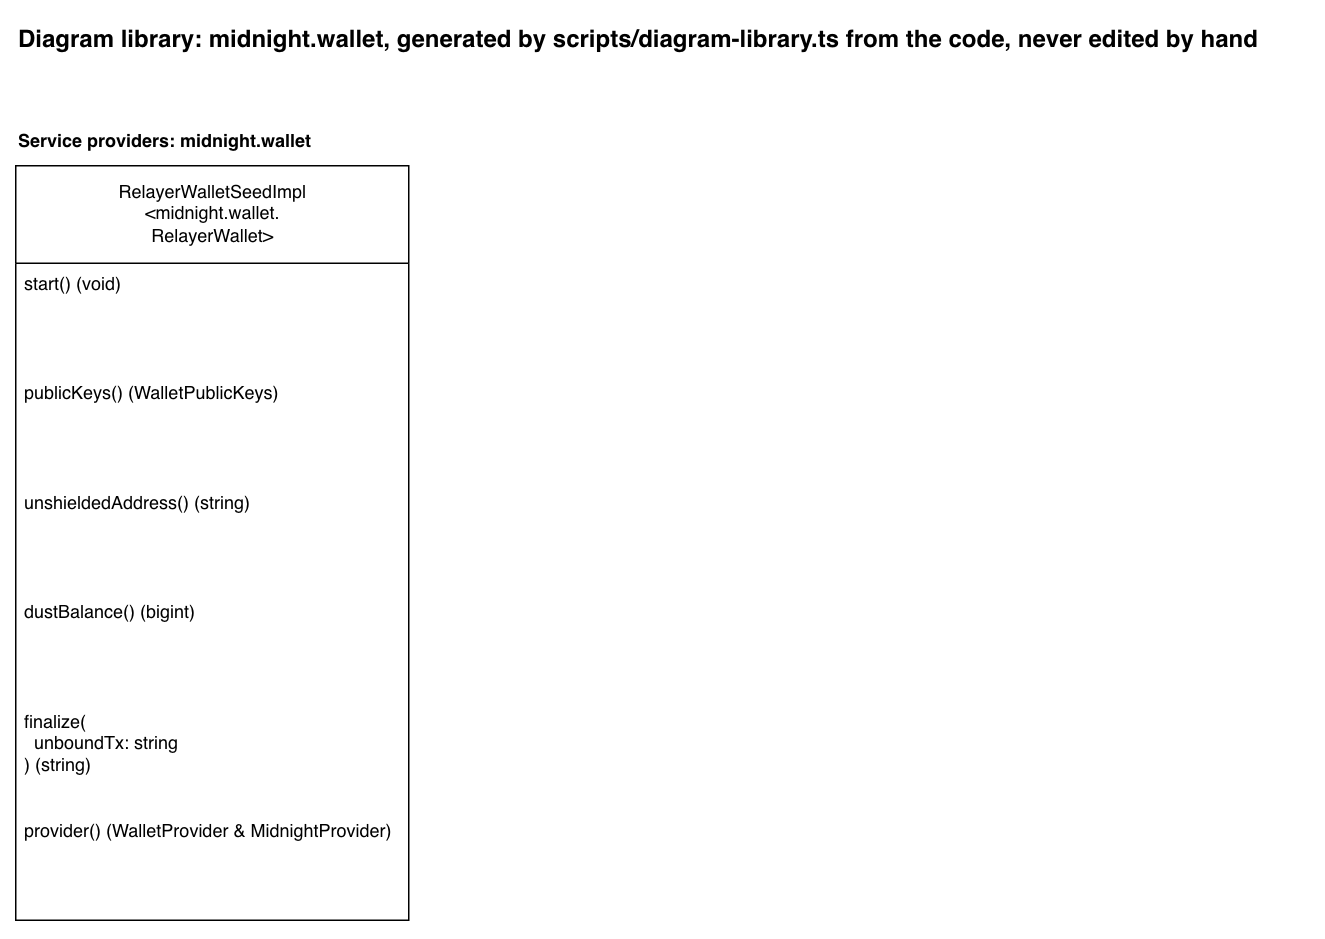

The diagram above was exported from draw.io. Its source (the exported page's mxGraphModel, read from the mxfile embedded in the PNG):
<mxGraphModel dx="1322" dy="638" grid="1" gridSize="10" guides="1" tooltips="1" connect="1" arrows="1" fold="1" page="1" pageScale="1" pageWidth="850" pageHeight="1100" math="0" shadow="0">
  <root>
    <mxCell id="0" />
    <mxCell id="1" parent="0" />
    <mxCell id="library-title" parent="1" style="text;html=1;fontStyle=1;fontSize=16;" value="Diagram library: midnight.wallet, generated by scripts/diagram-library.ts from the code, never edited by hand" vertex="1">
      <mxGeometry height="30" width="862" x="40" y="40" as="geometry" />
    </mxCell>
    <mxCell id="heading-providers-midnight-wallet" parent="1" style="text;html=1;fontStyle=1;" value="Service providers: midnight.wallet" vertex="1">
      <mxGeometry height="20" width="217" x="40" y="110" as="geometry" />
    </mxCell>
    <mxCell id="provider-relayer-wallet" parent="1" style="swimlane;fontStyle=0;childLayout=stackLayout;horizontal=1;startSize=65;fillColor=default;horizontalStack=0;resizeParent=1;resizeParentMax=0;resizeLast=0;collapsible=1;marginBottom=0;html=1;fillStyle=solid;" value="RelayerWalletSeedImpl&lt;br&gt;&amp;lt;midnight.wallet.&lt;br&gt;RelayerWallet&amp;gt;" vertex="1">
      <mxGeometry height="503" width="262" x="40" y="140" as="geometry" />
    </mxCell>
    <mxCell id="provider-relayer-wallet-start" parent="provider-relayer-wallet" style="text;strokeColor=none;fillColor=none;align=left;verticalAlign=top;spacingLeft=4;spacingRight=4;overflow=hidden;rotatable=0;points=[[0,0.5],[1,0.5]];portConstraint=eastwest;whiteSpace=wrap;html=1;" value="start() (void)" vertex="1">
      <mxGeometry height="73" width="262" y="65" as="geometry" />
    </mxCell>
    <mxCell id="provider-relayer-wallet-public-keys" parent="provider-relayer-wallet" style="text;strokeColor=none;fillColor=none;align=left;verticalAlign=top;spacingLeft=4;spacingRight=4;overflow=hidden;rotatable=0;points=[[0,0.5],[1,0.5]];portConstraint=eastwest;whiteSpace=wrap;html=1;" value="publicKeys() (WalletPublicKeys)" vertex="1">
      <mxGeometry height="73" width="262" y="138" as="geometry" />
    </mxCell>
    <mxCell id="provider-relayer-wallet-unshielded-address" parent="provider-relayer-wallet" style="text;strokeColor=none;fillColor=none;align=left;verticalAlign=top;spacingLeft=4;spacingRight=4;overflow=hidden;rotatable=0;points=[[0,0.5],[1,0.5]];portConstraint=eastwest;whiteSpace=wrap;html=1;" value="unshieldedAddress() (string)" vertex="1">
      <mxGeometry height="73" width="262" y="211" as="geometry" />
    </mxCell>
    <mxCell id="provider-relayer-wallet-dust-balance" parent="provider-relayer-wallet" style="text;strokeColor=none;fillColor=none;align=left;verticalAlign=top;spacingLeft=4;spacingRight=4;overflow=hidden;rotatable=0;points=[[0,0.5],[1,0.5]];portConstraint=eastwest;whiteSpace=wrap;html=1;" value="dustBalance() (bigint)" vertex="1">
      <mxGeometry height="73" width="262" y="284" as="geometry" />
    </mxCell>
    <mxCell id="provider-relayer-wallet-finalize" parent="provider-relayer-wallet" style="text;strokeColor=none;fillColor=none;align=left;verticalAlign=top;spacingLeft=4;spacingRight=4;overflow=hidden;rotatable=0;points=[[0,0.5],[1,0.5]];portConstraint=eastwest;whiteSpace=wrap;html=1;" value="finalize(&lt;br&gt;&amp;nbsp; unboundTx: string&lt;br&gt;) (string)" vertex="1">
      <mxGeometry height="73" width="262" y="357" as="geometry" />
    </mxCell>
    <mxCell id="provider-relayer-wallet-provider" parent="provider-relayer-wallet" style="text;strokeColor=none;fillColor=none;align=left;verticalAlign=top;spacingLeft=4;spacingRight=4;overflow=hidden;rotatable=0;points=[[0,0.5],[1,0.5]];portConstraint=eastwest;whiteSpace=wrap;html=1;" value="provider() (WalletProvider &amp;amp; MidnightProvider)" vertex="1">
      <mxGeometry height="73" width="262" y="430" as="geometry" />
    </mxCell>
  </root>
</mxGraphModel>